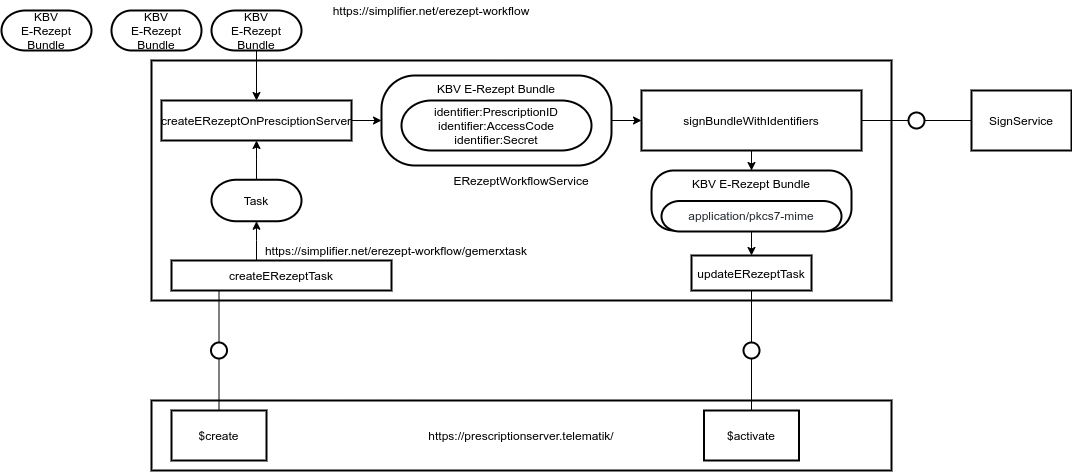

The diagram above was exported from draw.io. Its source (the exported page's mxGraphModel, read from the mxfile embedded in the PNG):
<mxGraphModel dx="2152" dy="1448" grid="1" gridSize="10" guides="1" tooltips="1" connect="1" arrows="1" fold="1" page="1" pageScale="1" pageWidth="850" pageHeight="1100" math="0" shadow="0">
  <root>
    <mxCell id="GjZFOYOXoIjYT3Brqjyf-0" />
    <mxCell id="GjZFOYOXoIjYT3Brqjyf-1" parent="GjZFOYOXoIjYT3Brqjyf-0" />
    <mxCell id="GjZFOYOXoIjYT3Brqjyf-2" value="ERezeptWorkflowService" style="shape=agent;offsetSize=8;strokeWidth=2;" vertex="1" parent="GjZFOYOXoIjYT3Brqjyf-1">
      <mxGeometry x="300" y="590" width="740" height="240" as="geometry" />
    </mxCell>
    <mxCell id="GjZFOYOXoIjYT3Brqjyf-3" value="https://simplifier.net/erezept-workflow" style="text;html=1;strokeColor=none;fillColor=none;align=center;verticalAlign=middle;whiteSpace=wrap;rounded=0;" vertex="1" parent="GjZFOYOXoIjYT3Brqjyf-1">
      <mxGeometry x="470" y="530" width="220" height="20" as="geometry" />
    </mxCell>
    <mxCell id="GjZFOYOXoIjYT3Brqjyf-5" value="https://simplifier.net/erezept-workflow/gemerxtask" style="text;html=1;strokeColor=none;fillColor=none;align=center;verticalAlign=middle;whiteSpace=wrap;rounded=0;" vertex="1" parent="GjZFOYOXoIjYT3Brqjyf-1">
      <mxGeometry x="410" y="770" width="270" height="20" as="geometry" />
    </mxCell>
    <mxCell id="GjZFOYOXoIjYT3Brqjyf-39" style="edgeStyle=orthogonalEdgeStyle;rounded=0;orthogonalLoop=1;jettySize=auto;html=1;entryX=0;entryY=0.5;entryDx=0;entryDy=0;" edge="1" parent="GjZFOYOXoIjYT3Brqjyf-1" source="GjZFOYOXoIjYT3Brqjyf-6" target="GjZFOYOXoIjYT3Brqjyf-31">
      <mxGeometry relative="1" as="geometry" />
    </mxCell>
    <mxCell id="GjZFOYOXoIjYT3Brqjyf-6" value="createERezeptOnPresciptionServer" style="shape=agent;offsetSize=8;strokeWidth=2;" vertex="1" parent="GjZFOYOXoIjYT3Brqjyf-1">
      <mxGeometry x="310" y="630" width="190" height="40" as="geometry" />
    </mxCell>
    <mxCell id="GjZFOYOXoIjYT3Brqjyf-56" style="edgeStyle=orthogonalEdgeStyle;rounded=0;orthogonalLoop=1;jettySize=auto;html=1;" edge="1" parent="GjZFOYOXoIjYT3Brqjyf-1" source="GjZFOYOXoIjYT3Brqjyf-9" target="GjZFOYOXoIjYT3Brqjyf-6">
      <mxGeometry relative="1" as="geometry" />
    </mxCell>
    <mxCell id="GjZFOYOXoIjYT3Brqjyf-9" value="Task" style="rounded=1;whiteSpace=wrap;html=1;arcSize=60;strokeWidth=2;" vertex="1" parent="GjZFOYOXoIjYT3Brqjyf-1">
      <mxGeometry x="360" y="709.25" width="90" height="41.5" as="geometry" />
    </mxCell>
    <mxCell id="GjZFOYOXoIjYT3Brqjyf-50" style="edgeStyle=orthogonalEdgeStyle;rounded=0;orthogonalLoop=1;jettySize=auto;html=1;" edge="1" parent="GjZFOYOXoIjYT3Brqjyf-1" source="GjZFOYOXoIjYT3Brqjyf-11" target="GjZFOYOXoIjYT3Brqjyf-6">
      <mxGeometry relative="1" as="geometry" />
    </mxCell>
    <mxCell id="GjZFOYOXoIjYT3Brqjyf-11" value="KBV&lt;br&gt;E-Rezept&lt;br&gt;Bundle" style="rounded=1;whiteSpace=wrap;html=1;arcSize=60;strokeWidth=2;" vertex="1" parent="GjZFOYOXoIjYT3Brqjyf-1">
      <mxGeometry x="360" y="540" width="90" height="40" as="geometry" />
    </mxCell>
    <mxCell id="GjZFOYOXoIjYT3Brqjyf-55" style="edgeStyle=orthogonalEdgeStyle;rounded=0;orthogonalLoop=1;jettySize=auto;html=1;entryX=0.5;entryY=1;entryDx=0;entryDy=0;" edge="1" parent="GjZFOYOXoIjYT3Brqjyf-1" source="GjZFOYOXoIjYT3Brqjyf-14" target="GjZFOYOXoIjYT3Brqjyf-9">
      <mxGeometry relative="1" as="geometry">
        <Array as="points">
          <mxPoint x="405" y="770" />
          <mxPoint x="405" y="770" />
        </Array>
      </mxGeometry>
    </mxCell>
    <mxCell id="GjZFOYOXoIjYT3Brqjyf-14" value="createERezeptTask" style="shape=agent;offsetSize=8;strokeWidth=2;" vertex="1" parent="GjZFOYOXoIjYT3Brqjyf-1">
      <mxGeometry x="320" y="790" width="220" height="30" as="geometry" />
    </mxCell>
    <mxCell id="GjZFOYOXoIjYT3Brqjyf-18" value="https://prescriptionserver.telematik/" style="shape=agent;offsetSize=8;strokeWidth=2;" vertex="1" parent="GjZFOYOXoIjYT3Brqjyf-1">
      <mxGeometry x="300" y="930" width="740" height="70" as="geometry" />
    </mxCell>
    <mxCell id="GjZFOYOXoIjYT3Brqjyf-19" value="$create" style="shape=agent;offsetSize=8;strokeWidth=2;" vertex="1" parent="GjZFOYOXoIjYT3Brqjyf-1">
      <mxGeometry x="320" y="940" width="95" height="50" as="geometry" />
    </mxCell>
    <mxCell id="GjZFOYOXoIjYT3Brqjyf-23" value="KBV&lt;br&gt;E-Rezept&lt;br&gt;Bundle" style="rounded=1;whiteSpace=wrap;html=1;arcSize=50;strokeWidth=2;" vertex="1" parent="GjZFOYOXoIjYT3Brqjyf-1">
      <mxGeometry x="260" y="540" width="90" height="40" as="geometry" />
    </mxCell>
    <mxCell id="GjZFOYOXoIjYT3Brqjyf-26" value="KBV&lt;br&gt;E-Rezept&lt;br&gt;Bundle" style="rounded=1;whiteSpace=wrap;html=1;arcSize=60;strokeWidth=2;" vertex="1" parent="GjZFOYOXoIjYT3Brqjyf-1">
      <mxGeometry x="150" y="540" width="90" height="40" as="geometry" />
    </mxCell>
    <mxCell id="GjZFOYOXoIjYT3Brqjyf-28" value="SignService" style="shape=agent;offsetSize=8;strokeWidth=2;" vertex="1" parent="GjZFOYOXoIjYT3Brqjyf-1">
      <mxGeometry x="1120" y="620" width="100" height="60" as="geometry" />
    </mxCell>
    <mxCell id="GjZFOYOXoIjYT3Brqjyf-29" value="" style="shape=useedge;endArrow=none;useSignPosition=up;useSignDirection=none;exitX=1;exitY=0.5;exitDx=0;exitDy=0;entryX=0;entryY=0.5;entryDx=0;entryDy=0;" edge="1" parent="GjZFOYOXoIjYT3Brqjyf-1" source="GjZFOYOXoIjYT3Brqjyf-35" target="GjZFOYOXoIjYT3Brqjyf-28">
      <mxGeometry width="160" relative="1" as="geometry">
        <mxPoint x="959.9999999999999" y="637.52" as="sourcePoint" />
        <mxPoint x="937.5" y="638" as="targetPoint" />
      </mxGeometry>
    </mxCell>
    <mxCell id="GjZFOYOXoIjYT3Brqjyf-30" value="" style="shape=useedge;vertical=true;endArrow=none;useSignPosition=left;useSignDirection=none;entryX=0.25;entryY=1;entryDx=0;entryDy=0;exitX=0.5;exitY=0;exitDx=0;exitDy=0;" edge="1" parent="GjZFOYOXoIjYT3Brqjyf-1" source="GjZFOYOXoIjYT3Brqjyf-19" target="GjZFOYOXoIjYT3Brqjyf-14">
      <mxGeometry height="160" relative="1" as="geometry">
        <mxPoint x="270" y="980" as="sourcePoint" />
        <mxPoint x="270" y="820" as="targetPoint" />
      </mxGeometry>
    </mxCell>
    <mxCell id="GjZFOYOXoIjYT3Brqjyf-38" style="edgeStyle=orthogonalEdgeStyle;rounded=0;orthogonalLoop=1;jettySize=auto;html=1;" edge="1" parent="GjZFOYOXoIjYT3Brqjyf-1" source="GjZFOYOXoIjYT3Brqjyf-31" target="GjZFOYOXoIjYT3Brqjyf-35">
      <mxGeometry relative="1" as="geometry" />
    </mxCell>
    <mxCell id="GjZFOYOXoIjYT3Brqjyf-31" value="KBV E-Rezept Bundle" style="rounded=1;whiteSpace=wrap;html=1;arcSize=37;strokeWidth=2;verticalAlign=top;" vertex="1" parent="GjZFOYOXoIjYT3Brqjyf-1">
      <mxGeometry x="530" y="605" width="230" height="90" as="geometry" />
    </mxCell>
    <mxCell id="GjZFOYOXoIjYT3Brqjyf-33" value="&lt;div&gt;identifier:PrescriptionID&lt;/div&gt;&lt;div&gt;identifier:AccessCode&lt;/div&gt;&lt;div&gt;identifier:Secret&lt;/div&gt;" style="rounded=1;whiteSpace=wrap;html=1;arcSize=60;strokeWidth=2;" vertex="1" parent="GjZFOYOXoIjYT3Brqjyf-1">
      <mxGeometry x="550" y="630" width="190" height="50" as="geometry" />
    </mxCell>
    <mxCell id="GjZFOYOXoIjYT3Brqjyf-43" style="edgeStyle=orthogonalEdgeStyle;rounded=0;orthogonalLoop=1;jettySize=auto;html=1;" edge="1" parent="GjZFOYOXoIjYT3Brqjyf-1" source="GjZFOYOXoIjYT3Brqjyf-35" target="GjZFOYOXoIjYT3Brqjyf-40">
      <mxGeometry relative="1" as="geometry" />
    </mxCell>
    <mxCell id="GjZFOYOXoIjYT3Brqjyf-35" value="signBundleWithIdentifiers" style="shape=agent;offsetSize=8;strokeWidth=2;" vertex="1" parent="GjZFOYOXoIjYT3Brqjyf-1">
      <mxGeometry x="790" y="620" width="220" height="60" as="geometry" />
    </mxCell>
    <mxCell id="GjZFOYOXoIjYT3Brqjyf-45" style="edgeStyle=orthogonalEdgeStyle;rounded=0;orthogonalLoop=1;jettySize=auto;html=1;entryX=0.5;entryY=0;entryDx=0;entryDy=0;" edge="1" parent="GjZFOYOXoIjYT3Brqjyf-1" source="GjZFOYOXoIjYT3Brqjyf-40" target="GjZFOYOXoIjYT3Brqjyf-44">
      <mxGeometry relative="1" as="geometry" />
    </mxCell>
    <mxCell id="GjZFOYOXoIjYT3Brqjyf-40" value="KBV E-Rezept Bundle" style="rounded=1;whiteSpace=wrap;html=1;arcSize=37;strokeWidth=2;verticalAlign=top;" vertex="1" parent="GjZFOYOXoIjYT3Brqjyf-1">
      <mxGeometry x="800" y="700" width="200" height="60" as="geometry" />
    </mxCell>
    <mxCell id="GjZFOYOXoIjYT3Brqjyf-41" value="$activate" style="shape=agent;offsetSize=8;strokeWidth=2;" vertex="1" parent="GjZFOYOXoIjYT3Brqjyf-1">
      <mxGeometry x="852.5" y="940" width="95" height="50" as="geometry" />
    </mxCell>
    <mxCell id="GjZFOYOXoIjYT3Brqjyf-42" value="&lt;pre style=&quot;box-sizing: border-box ; margin-top: 0px ; margin-bottom: 0px ; overflow-wrap: normal ; padding: 16px ; overflow: auto ; line-height: 1.45 ; border-radius: 6px ; word-break: normal ; color: rgb(36 , 41 , 46)&quot;&gt;&lt;span class=&quot;pl-s&quot; style=&quot;box-sizing: border-box&quot;&gt;&lt;font face=&quot;Helvetica&quot; style=&quot;font-size: 12px&quot;&gt;application/pkcs7-mime&lt;/font&gt;&lt;/span&gt;&lt;/pre&gt;" style="rounded=1;whiteSpace=wrap;html=1;arcSize=60;strokeWidth=2;" vertex="1" parent="GjZFOYOXoIjYT3Brqjyf-1">
      <mxGeometry x="810" y="730.5" width="180" height="30.5" as="geometry" />
    </mxCell>
    <mxCell id="GjZFOYOXoIjYT3Brqjyf-44" value="updateERezeptTask" style="shape=agent;offsetSize=8;strokeWidth=2;" vertex="1" parent="GjZFOYOXoIjYT3Brqjyf-1">
      <mxGeometry x="840" y="785" width="120" height="35" as="geometry" />
    </mxCell>
    <mxCell id="GjZFOYOXoIjYT3Brqjyf-47" value="" style="shape=useedge;vertical=true;endArrow=none;useSignPosition=left;useSignDirection=none;entryX=0.5;entryY=1;entryDx=0;entryDy=0;exitX=0.5;exitY=0;exitDx=0;exitDy=0;" edge="1" parent="GjZFOYOXoIjYT3Brqjyf-1" source="GjZFOYOXoIjYT3Brqjyf-41" target="GjZFOYOXoIjYT3Brqjyf-44">
      <mxGeometry height="160" relative="1" as="geometry">
        <mxPoint x="900" y="1020" as="sourcePoint" />
        <mxPoint x="900" y="860" as="targetPoint" />
      </mxGeometry>
    </mxCell>
  </root>
</mxGraphModel>